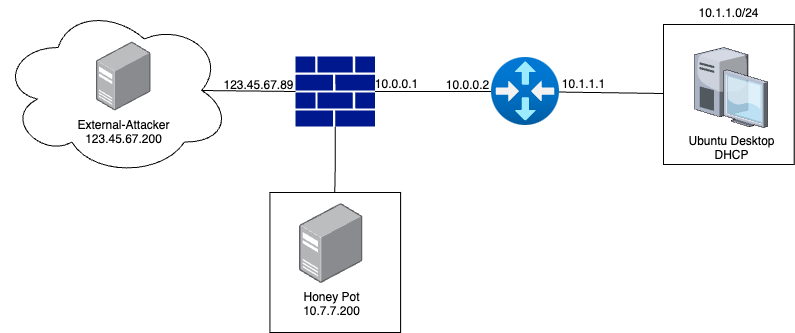

The diagram above was exported from draw.io. Its source (the exported page's mxGraphModel, read from the mxfile embedded in the PNG):
<mxGraphModel dx="1674" dy="819" grid="0" gridSize="10" guides="1" tooltips="1" connect="1" arrows="1" fold="1" page="1" pageScale="1" pageWidth="1100" pageHeight="850" math="0" shadow="0">
  <root>
    <mxCell id="0" />
    <mxCell id="1" parent="0" />
    <mxCell id="RqB1iyZibho8vMmSThxL-12" value="" style="rounded=0;whiteSpace=wrap;html=1;" parent="1" vertex="1">
      <mxGeometry x="702" y="289" width="130.68" height="140" as="geometry" />
    </mxCell>
    <mxCell id="RqB1iyZibho8vMmSThxL-10" value="" style="edgeStyle=orthogonalEdgeStyle;rounded=0;orthogonalLoop=1;jettySize=auto;html=1;endArrow=none;endFill=0;" parent="1" source="RqB1iyZibho8vMmSThxL-2" target="RqB1iyZibho8vMmSThxL-3" edge="1">
      <mxGeometry relative="1" as="geometry" />
    </mxCell>
    <mxCell id="RqB1iyZibho8vMmSThxL-8" value="Ubuntu Desktop&lt;br&gt;&lt;div&gt;DHCP&lt;/div&gt;" style="verticalLabelPosition=bottom;sketch=0;aspect=fixed;html=1;verticalAlign=top;strokeColor=none;align=center;outlineConnect=0;shape=mxgraph.citrix.desktop;" parent="1" vertex="1">
      <mxGeometry x="733.3499999999999" y="312" width="72.65" height="80" as="geometry" />
    </mxCell>
    <mxCell id="RqB1iyZibho8vMmSThxL-20" value="10.1.1.0/24" style="text;html=1;align=center;verticalAlign=middle;resizable=0;points=[];autosize=1;strokeColor=none;fillColor=none;" parent="1" vertex="1">
      <mxGeometry x="728" y="265" width="78" height="26" as="geometry" />
    </mxCell>
    <mxCell id="RqB1iyZibho8vMmSThxL-22" value="10.0.0.2" style="text;html=1;align=center;verticalAlign=middle;resizable=0;points=[];autosize=1;strokeColor=none;fillColor=none;" parent="1" vertex="1">
      <mxGeometry x="471" y="335" width="70" height="30" as="geometry" />
    </mxCell>
    <mxCell id="RqB1iyZibho8vMmSThxL-23" value="10.0.0.1" style="text;html=1;align=center;verticalAlign=middle;resizable=0;points=[];autosize=1;strokeColor=none;fillColor=none;" parent="1" vertex="1">
      <mxGeometry x="400" y="334" width="70" height="30" as="geometry" />
    </mxCell>
    <mxCell id="RqB1iyZibho8vMmSThxL-24" value="" style="ellipse;shape=cloud;whiteSpace=wrap;html=1;" parent="1" vertex="1">
      <mxGeometry x="39" y="269" width="230" height="172" as="geometry" />
    </mxCell>
    <mxCell id="RqB1iyZibho8vMmSThxL-26" value="" style="endArrow=none;html=1;rounded=0;" parent="1" edge="1">
      <mxGeometry width="50" height="50" relative="1" as="geometry">
        <mxPoint x="240" y="355" as="sourcePoint" />
        <mxPoint x="334" y="356" as="targetPoint" />
      </mxGeometry>
    </mxCell>
    <mxCell id="RqB1iyZibho8vMmSThxL-27" value="&lt;div&gt;External-Attacker&lt;/div&gt;&lt;div&gt;123.45.67.200&lt;/div&gt;" style="image;points=[];aspect=fixed;html=1;align=center;shadow=0;dashed=0;image=img/lib/allied_telesis/computer_and_terminals/Server_Desktop.svg;" parent="1" vertex="1">
      <mxGeometry x="135" y="306.5" width="54.43" height="69" as="geometry" />
    </mxCell>
    <mxCell id="RqB1iyZibho8vMmSThxL-28" value="123.45.67.89" style="text;html=1;align=center;verticalAlign=middle;resizable=0;points=[];autosize=1;strokeColor=none;fillColor=none;" parent="1" vertex="1">
      <mxGeometry x="252" y="335" width="90" height="30" as="geometry" />
    </mxCell>
    <mxCell id="uSJL5dLmHpiLO6xSqC6f-2" value="10.1.1.1" style="text;html=1;align=center;verticalAlign=middle;resizable=0;points=[];autosize=1;strokeColor=none;fillColor=none;" parent="1" vertex="1">
      <mxGeometry x="591" y="336" width="61" height="26" as="geometry" />
    </mxCell>
    <mxCell id="VMKfW1C5KNBag_Tsr6kl-6" value="" style="rounded=0;whiteSpace=wrap;html=1;" parent="1" vertex="1">
      <mxGeometry x="308.44000000000005" y="457" width="130.68" height="140" as="geometry" />
    </mxCell>
    <mxCell id="VMKfW1C5KNBag_Tsr6kl-7" value="Honey Pot&lt;br&gt;&lt;div&gt;10.7.7.200&lt;/div&gt;" style="image;points=[];aspect=fixed;html=1;align=center;shadow=0;dashed=0;image=img/lib/allied_telesis/computer_and_terminals/Server_Desktop.svg;" parent="1" vertex="1">
      <mxGeometry x="338.12" y="468" width="63.11" height="80" as="geometry" />
    </mxCell>
    <mxCell id="VMKfW1C5KNBag_Tsr6kl-8" style="edgeStyle=orthogonalEdgeStyle;rounded=0;orthogonalLoop=1;jettySize=auto;html=1;endArrow=none;endFill=0;exitX=0.5;exitY=1;exitDx=0;exitDy=0;exitPerimeter=0;" parent="1" source="RqB1iyZibho8vMmSThxL-2" edge="1">
      <mxGeometry relative="1" as="geometry">
        <Array as="points">
          <mxPoint x="374" y="427" />
        </Array>
        <mxPoint x="373.28" y="365" as="sourcePoint" />
        <mxPoint x="373.28" y="457" as="targetPoint" />
      </mxGeometry>
    </mxCell>
    <mxCell id="RqB1iyZibho8vMmSThxL-2" value="" style="sketch=0;aspect=fixed;pointerEvents=1;shadow=0;dashed=0;html=1;strokeColor=none;labelPosition=center;verticalLabelPosition=bottom;verticalAlign=top;align=center;fillColor=#00188D;shape=mxgraph.mscae.enterprise.firewall" parent="1" vertex="1">
      <mxGeometry x="334" y="321" width="79.55" height="70" as="geometry" />
    </mxCell>
    <mxCell id="CxHpg3l4C26G4ebXN1kl-3" value="" style="endArrow=none;html=1;rounded=0;" edge="1" parent="1">
      <mxGeometry width="50" height="50" relative="1" as="geometry">
        <mxPoint x="595" y="356.5" as="sourcePoint" />
        <mxPoint x="702" y="358" as="targetPoint" />
      </mxGeometry>
    </mxCell>
    <mxCell id="RqB1iyZibho8vMmSThxL-3" value="" style="image;aspect=fixed;html=1;points=[];align=center;fontSize=12;image=img/lib/azure2/networking/Virtual_Router.svg;" parent="1" vertex="1">
      <mxGeometry x="530" y="322" width="68" height="68" as="geometry" />
    </mxCell>
  </root>
</mxGraphModel>